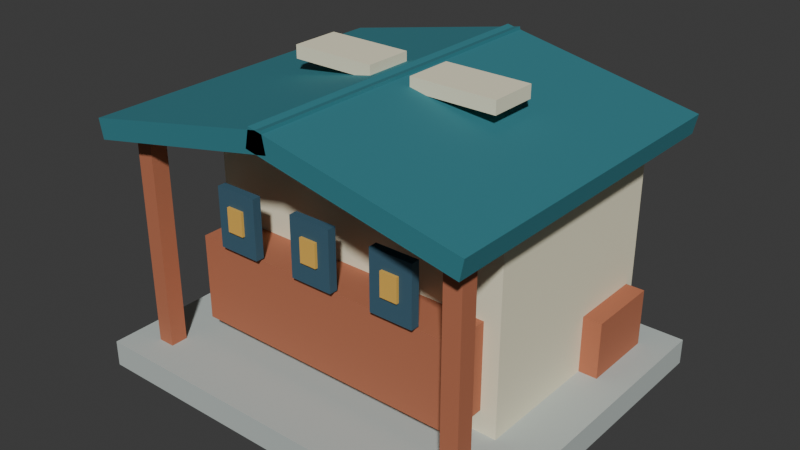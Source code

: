 # Source: hill-supply.blend  (saved by Blender 4.3.34; exported with 4.5.12 LTS)
import bpy
from mathutils import Matrix  # noqa: F401  (used for matrix-valued properties, if any)

bpy.ops.wm.read_factory_settings(use_empty=True)
scene = bpy.context.scene
scene.name = 'Scene'

# ---- collections
col_collection = bpy.data.collections.new('Collection'); scene.collection.children.link(col_collection)

# ---- materials (node trees are filled in below, after node groups)
mat_stone = bpy.data.materials.new('stone')
mat_stone.diffuse_color = (0.5089, 0.5647, 0.5395, 1.0)
mat_ivory = bpy.data.materials.new('ivory')
mat_ivory.diffuse_color = (0.8963, 0.8469, 0.624, 1.0)
mat_coral = bpy.data.materials.new('coral')
mat_coral.diffuse_color = (0.4793, 0.159, 0.08022, 1.0)
mat_teal = bpy.data.materials.new('teal')
mat_teal.diffuse_color = (0.03071, 0.2051, 0.2462, 1.0)
mat_glass = bpy.data.materials.new('glass')
mat_glass.diffuse_color = (0.03955, 0.1095, 0.162, 1.0)
mat_gold = bpy.data.materials.new('gold')
mat_gold.diffuse_color = (0.7991, 0.4621, 0.08438, 1.0)

# ---- material node trees
mat_stone.use_nodes = True; mat_stone.node_tree.nodes.clear()
_N = mat_stone.node_tree.nodes; _L = mat_stone.node_tree.links
n0 = _N.new('ShaderNodeBsdfPrincipled'); n0.name = 'Principled BSDF'; n0.location = (10, 300)
n0.inputs[0].default_value = (0.5089, 0.5647, 0.5395, 1.0)
n0.inputs[2].default_value = 0.8
n1 = _N.new('ShaderNodeOutputMaterial'); n1.name = 'Material Output'; n1.location = (300, 300)
_L.new(n0.outputs[0], n1.inputs[0])
n1.is_active_output = True
mat_ivory.use_nodes = True; mat_ivory.node_tree.nodes.clear()
_N = mat_ivory.node_tree.nodes; _L = mat_ivory.node_tree.links
n0 = _N.new('ShaderNodeBsdfPrincipled'); n0.name = 'Principled BSDF'; n0.location = (10, 300)
n0.inputs[0].default_value = (0.8963, 0.8469, 0.624, 1.0)
n0.inputs[2].default_value = 0.8
n1 = _N.new('ShaderNodeOutputMaterial'); n1.name = 'Material Output'; n1.location = (300, 300)
_L.new(n0.outputs[0], n1.inputs[0])
n1.is_active_output = True
mat_coral.use_nodes = True; mat_coral.node_tree.nodes.clear()
_N = mat_coral.node_tree.nodes; _L = mat_coral.node_tree.links
n0 = _N.new('ShaderNodeBsdfPrincipled'); n0.name = 'Principled BSDF'; n0.location = (10, 300)
n0.inputs[0].default_value = (0.4793, 0.159, 0.08022, 1.0)
n0.inputs[2].default_value = 0.8
n1 = _N.new('ShaderNodeOutputMaterial'); n1.name = 'Material Output'; n1.location = (300, 300)
_L.new(n0.outputs[0], n1.inputs[0])
n1.is_active_output = True
mat_teal.use_nodes = True; mat_teal.node_tree.nodes.clear()
_N = mat_teal.node_tree.nodes; _L = mat_teal.node_tree.links
n0 = _N.new('ShaderNodeBsdfPrincipled'); n0.name = 'Principled BSDF'; n0.location = (10, 300)
n0.inputs[0].default_value = (0.03071, 0.2051, 0.2462, 1.0)
n0.inputs[2].default_value = 0.8
n1 = _N.new('ShaderNodeOutputMaterial'); n1.name = 'Material Output'; n1.location = (300, 300)
_L.new(n0.outputs[0], n1.inputs[0])
n1.is_active_output = True
mat_glass.use_nodes = True; mat_glass.node_tree.nodes.clear()
_N = mat_glass.node_tree.nodes; _L = mat_glass.node_tree.links
n0 = _N.new('ShaderNodeBsdfPrincipled'); n0.name = 'Principled BSDF'; n0.location = (10, 300)
n0.inputs[0].default_value = (0.03955, 0.1095, 0.162, 1.0)
n0.inputs[2].default_value = 0.8
n1 = _N.new('ShaderNodeOutputMaterial'); n1.name = 'Material Output'; n1.location = (300, 300)
_L.new(n0.outputs[0], n1.inputs[0])
n1.is_active_output = True
mat_gold.use_nodes = True; mat_gold.node_tree.nodes.clear()
_N = mat_gold.node_tree.nodes; _L = mat_gold.node_tree.links
n0 = _N.new('ShaderNodeBsdfPrincipled'); n0.name = 'Principled BSDF'; n0.location = (10, 300)
n0.inputs[0].default_value = (0.7991, 0.4621, 0.08438, 1.0)
n0.inputs[2].default_value = 0.8
n1 = _N.new('ShaderNodeOutputMaterial'); n1.name = 'Material Output'; n1.location = (300, 300)
_L.new(n0.outputs[0], n1.inputs[0])
n1.is_active_output = True

# ---- world
world_world = bpy.data.worlds.new('World'); scene.world = world_world
world_world.use_nodes = True; world_world.node_tree.nodes.clear()
_N = world_world.node_tree.nodes; _L = world_world.node_tree.links
n0 = _N.new('ShaderNodeOutputWorld'); n0.name = 'World Output'; n0.location = (300, 300)
n1 = _N.new('ShaderNodeBackground'); n1.name = 'Background'; n1.location = (10, 300)
n1.inputs[0].default_value = (0.05088, 0.05088, 0.05088, 1.0)
_L.new(n1.outputs[0], n0.inputs[0])
n0.is_active_output = True
world_world.color = (0.05088, 0.05088, 0.05088)
world_world.sun_shadow_jitter_overblur = 0.0

# ---- meshes
me_cube_001 = bpy.data.meshes.new('Cube.001')
me_cube_001.from_pydata([(-1.9, -1.6, 0.0), (-1.9, -1.6, 0.24), (-1.9, 1.6, 0.0), (-1.9, 1.6, 0.24), (1.9, -1.6, 0.0), (1.9, -1.6, 0.24), (1.9, 1.6, 0.0), (1.9, 1.6, 0.24), (-1.45, -0.6, 0.2), (-1.45, -0.6, 2.0), (-1.45, 1.4, 0.2), (-1.45, 1.4, 2.0), (1.45, -0.6, 0.2), (1.45, -0.6, 2.0), (1.45, 1.4, 0.2), (1.45, 1.4, 2.0), (-1.3, -1.0, 0.45), (-1.3, -1.0, 1.25), (-1.3, -0.5, 0.45), (-1.3, -0.5, 1.25), (1.3, -1.0, 0.45), (1.3, -1.0, 1.25), (1.3, -0.5, 0.45), (1.3, -0.5, 1.25), (-1.63, -1.33, 0.095), (-1.63, -1.33, 2.345), (-1.63, -1.17, 0.095), (-1.63, -1.17, 2.345), (-1.47, -1.33, 0.095), (-1.47, -1.33, 2.345), (-1.47, -1.17, 0.095), (-1.47, -1.17, 2.345), (1.47, -1.33, 0.095), (1.47, -1.33, 2.345), (1.47, -1.17, 0.095), (1.47, -1.17, 2.345), (1.63, -1.33, 0.095), (1.63, -1.33, 2.345), (1.63, -1.17, 0.095), (1.63, -1.17, 2.345), (-1.763, -1.55, 2.173), (-1.799, -1.55, 2.349), (-1.763, 1.55, 2.173), (-1.799, 1.55, 2.349), (0.09894, -1.55, 2.551), (0.06318, -1.55, 2.727), (0.09894, 1.55, 2.551), (0.06318, 1.55, 2.727), (-0.09894, -1.55, 2.551), (-0.06318, -1.55, 2.727), (-0.09894, 1.55, 2.551), (-0.06318, 1.55, 2.727), (1.763, -1.55, 2.173), (1.799, -1.55, 2.349), (1.763, 1.55, 2.173), (1.799, 1.55, 2.349), (-1.0, -1.07, 1.275), (-1.0, -1.07, 1.825), (-1.0, -0.99, 1.275), (-1.0, -0.99, 1.825), (-0.6, -1.07, 1.275), (-0.6, -1.07, 1.825), (-0.6, -0.99, 1.275), (-0.6, -0.99, 1.825), (-0.88, -1.095, 1.46), (-0.88, -1.095, 1.68), (-0.88, -1.065, 1.46), (-0.88, -1.065, 1.68), (-0.72, -1.095, 1.46), (-0.72, -1.095, 1.68), (-0.72, -1.065, 1.46), (-0.72, -1.065, 1.68), (-0.2, -1.07, 1.275), (-0.2, -1.07, 1.825), (-0.2, -0.99, 1.275), (-0.2, -0.99, 1.825), (0.2, -1.07, 1.275), (0.2, -1.07, 1.825), (0.2, -0.99, 1.275), (0.2, -0.99, 1.825), (-0.08, -1.095, 1.46), (-0.08, -1.095, 1.68), (-0.08, -1.065, 1.46), (-0.08, -1.065, 1.68), (0.08, -1.095, 1.46), (0.08, -1.095, 1.68), (0.08, -1.065, 1.46), (0.08, -1.065, 1.68), (0.6, -1.07, 1.275), (0.6, -1.07, 1.825), (0.6, -0.99, 1.275), (0.6, -0.99, 1.825), (1.0, -1.07, 1.275), (1.0, -1.07, 1.825), (1.0, -0.99, 1.275), (1.0, -0.99, 1.825), (0.72, -1.095, 1.46), (0.72, -1.095, 1.68), (0.72, -1.065, 1.46), (0.72, -1.065, 1.68), (0.88, -1.095, 1.46), (0.88, -1.095, 1.68), (0.88, -1.065, 1.46), (0.88, -1.065, 1.68), (-0.8, 1.39, 0.9), (-0.8, 1.39, 1.7), (-0.8, 1.47, 0.9), (-0.8, 1.47, 1.7), (0.8, 1.39, 0.9), (0.8, 1.39, 1.7), (0.8, 1.47, 0.9), (0.8, 1.47, 1.7), (-1.0, -0.125, 2.64), (-1.0, -0.125, 2.76), (-1.0, 0.325, 2.64), (-1.0, 0.325, 2.76), (-0.2, -0.125, 2.64), (-0.2, -0.125, 2.76), (-0.2, 0.325, 2.64), (-0.2, 0.325, 2.76), (0.2, -0.125, 2.64), (0.2, -0.125, 2.76), (0.2, 0.325, 2.64), (0.2, 0.325, 2.76), (1.0, -0.125, 2.64), (1.0, -0.125, 2.76), (1.0, 0.325, 2.64), (1.0, 0.325, 2.76), (0.975, 0.6, 0.125), (0.975, 0.6, 0.775), (0.975, 1.3, 0.125), (0.975, 1.3, 0.775), (1.625, 0.6, 0.125), (1.625, 0.6, 0.775), (1.625, 1.3, 0.125), (1.625, 1.3, 0.775), (1.225, 0.59, 0.765), (1.225, 0.59, 0.815), (1.225, 1.31, 0.765), (1.225, 1.31, 0.815), (1.375, 0.59, 0.765), (1.375, 0.59, 0.815), (1.375, 1.31, 0.765), (1.375, 1.31, 0.815)], [], [(0, 1, 3, 2), (2, 3, 7, 6), (6, 7, 5, 4), (4, 5, 1, 0), (2, 6, 4, 0), (7, 3, 1, 5), (8, 9, 11, 10), (10, 11, 15, 14), (14, 15, 13, 12), (12, 13, 9, 8), (10, 14, 12, 8), (15, 11, 9, 13), (16, 17, 19, 18), (18, 19, 23, 22), (22, 23, 21, 20), (20, 21, 17, 16), (18, 22, 20, 16), (23, 19, 17, 21), (24, 25, 27, 26), (26, 27, 31, 30), (30, 31, 29, 28), (28, 29, 25, 24), (26, 30, 28, 24), (31, 27, 25, 29), (32, 33, 35, 34), (34, 35, 39, 38), (38, 39, 37, 36), (36, 37, 33, 32), (34, 38, 36, 32), (39, 35, 33, 37), (40, 41, 43, 42), (42, 43, 47, 46), (46, 47, 45, 44), (44, 45, 41, 40), (42, 46, 44, 40), (47, 43, 41, 45), (48, 49, 51, 50), (50, 51, 55, 54), (54, 55, 53, 52), (52, 53, 49, 48), (50, 54, 52, 48), (55, 51, 49, 53), (56, 57, 59, 58), (58, 59, 63, 62), (62, 63, 61, 60), (60, 61, 57, 56), (58, 62, 60, 56), (63, 59, 57, 61), (64, 65, 67, 66), (66, 67, 71, 70), (70, 71, 69, 68), (68, 69, 65, 64), (66, 70, 68, 64), (71, 67, 65, 69), (72, 73, 75, 74), (74, 75, 79, 78), (78, 79, 77, 76), (76, 77, 73, 72), (74, 78, 76, 72), (79, 75, 73, 77), (80, 81, 83, 82), (82, 83, 87, 86), (86, 87, 85, 84), (84, 85, 81, 80), (82, 86, 84, 80), (87, 83, 81, 85), (88, 89, 91, 90), (90, 91, 95, 94), (94, 95, 93, 92), (92, 93, 89, 88), (90, 94, 92, 88), (95, 91, 89, 93), (96, 97, 99, 98), (98, 99, 103, 102), (102, 103, 101, 100), (100, 101, 97, 96), (98, 102, 100, 96), (103, 99, 97, 101), (104, 105, 107, 106), (106, 107, 111, 110), (110, 111, 109, 108), (108, 109, 105, 104), (106, 110, 108, 104), (111, 107, 105, 109), (112, 113, 115, 114), (114, 115, 119, 118), (118, 119, 117, 116), (116, 117, 113, 112), (114, 118, 116, 112), (119, 115, 113, 117), (120, 121, 123, 122), (122, 123, 127, 126), (126, 127, 125, 124), (124, 125, 121, 120), (122, 126, 124, 120), (127, 123, 121, 125), (128, 129, 131, 130), (130, 131, 135, 134), (134, 135, 133, 132), (132, 133, 129, 128), (130, 134, 132, 128), (135, 131, 129, 133), (136, 137, 139, 138), (138, 139, 143, 142), (142, 143, 141, 140), (140, 141, 137, 136), (138, 142, 140, 136), (143, 139, 137, 141)])
me_cube_001.polygons.foreach_set('material_index', [0, 0, 0, 0, 0, 0, 1, 1, 1, 1, 1, 1, 2, 2, 2, 2, 2, 2, 2, 2, 2, 2, 2, 2, 2, 2, 2, 2, 2, 2, 3, 3, 3, 3, 3, 3, 3, 3, 3, 3, 3, 3, 4, 4, 4, 4, 4, 4, 5, 5, 5, 5, 5, 5, 4, 4, 4, 4, 4, 4, 5, 5, 5, 5, 5, 5, 4, 4, 4, 4, 4, 4, 5, 5, 5, 5, 5, 5, 4, 4, 4, 4, 4, 4, 1, 1, 1, 1, 1, 1, 1, 1, 1, 1, 1, 1, 2, 2, 2, 2, 2, 2, 5, 5, 5, 5, 5, 5])
_uv = me_cube_001.uv_layers.new(name='UVMap')
_uv.uv.foreach_set('vector', [0.375, 0.0, 0.625, 0.0, 0.625, 0.25, 0.375, 0.25, 0.375, 0.25, 0.625, 0.25, 0.625, 0.5, 0.375, 0.5, 0.375, 0.5, 0.625, 0.5, 0.625, 0.75, 0.375, 0.75, 0.375, 0.75, 0.625, 0.75, 0.625, 1.0, 0.375, 1.0, 0.125, 0.5, 0.375, 0.5, 0.375, 0.75, 0.125, 0.75, 0.625, 0.5, 0.875, 0.5, 0.875, 0.75, 0.625, 0.75, 0.375, 0.0, 0.625, 0.0, 0.625, 0.25, 0.375, 0.25, 0.375, 0.25, 0.625, 0.25, 0.625, 0.5, 0.375, 0.5, 0.375, 0.5, 0.625, 0.5, 0.625, 0.75, 0.375, 0.75, 0.375, 0.75, 0.625, 0.75, 0.625, 1.0, 0.375, 1.0, 0.125, 0.5, 0.375, 0.5, 0.375, 0.75, 0.125, 0.75, 0.625, 0.5, 0.875, 0.5, 0.875, 0.75, 0.625, 0.75, 0.375, 0.0, 0.625, 0.0, 0.625, 0.25, 0.375, 0.25, 0.375, 0.25, 0.625, 0.25, 0.625, 0.5, 0.375, 0.5, 0.375, 0.5, 0.625, 0.5, 0.625, 0.75, 0.375, 0.75, 0.375, 0.75, 0.625, 0.75, 0.625, 1.0, 0.375, 1.0, 0.125, 0.5, 0.375, 0.5, 0.375, 0.75, 0.125, 0.75, 0.625, 0.5, 0.875, 0.5, 0.875, 0.75, 0.625, 0.75, 0.375, 0.0, 0.625, 0.0, 0.625, 0.25, 0.375, 0.25, 0.375, 0.25, 0.625, 0.25, 0.625, 0.5, 0.375, 0.5, 0.375, 0.5, 0.625, 0.5, 0.625, 0.75, 0.375, 0.75, 0.375, 0.75, 0.625, 0.75, 0.625, 1.0, 0.375, 1.0, 0.125, 0.5, 0.375, 0.5, 0.375, 0.75, 0.125, 0.75, 0.625, 0.5, 0.875, 0.5, 0.875, 0.75, 0.625, 0.75, 0.375, 0.0, 0.625, 0.0, 0.625, 0.25, 0.375, 0.25, 0.375, 0.25, 0.625, 0.25, 0.625, 0.5, 0.375, 0.5, 0.375, 0.5, 0.625, 0.5, 0.625, 0.75, 0.375, 0.75, 0.375, 0.75, 0.625, 0.75, 0.625, 1.0, 0.375, 1.0, 0.125, 0.5, 0.375, 0.5, 0.375, 0.75, 0.125, 0.75, 0.625, 0.5, 0.875, 0.5, 0.875, 0.75, 0.625, 0.75, 0.375, 0.0, 0.625, 0.0, 0.625, 0.25, 0.375, 0.25, 0.375, 0.25, 0.625, 0.25, 0.625, 0.5, 0.375, 0.5, 0.375, 0.5, 0.625, 0.5, 0.625, 0.75, 0.375, 0.75, 0.375, 0.75, 0.625, 0.75, 0.625, 1.0, 0.375, 1.0, 0.125, 0.5, 0.375, 0.5, 0.375, 0.75, 0.125, 0.75, 0.625, 0.5, 0.875, 0.5, 0.875, 0.75, 0.625, 0.75, 0.375, 0.0, 0.625, 0.0, 0.625, 0.25, 0.375, 0.25, 0.375, 0.25, 0.625, 0.25, 0.625, 0.5, 0.375, 0.5, 0.375, 0.5, 0.625, 0.5, 0.625, 0.75, 0.375, 0.75, 0.375, 0.75, 0.625, 0.75, 0.625, 1.0, 0.375, 1.0, 0.125, 0.5, 0.375, 0.5, 0.375, 0.75, 0.125, 0.75, 0.625, 0.5, 0.875, 0.5, 0.875, 0.75, 0.625, 0.75, 0.375, 0.0, 0.625, 0.0, 0.625, 0.25, 0.375, 0.25, 0.375, 0.25, 0.625, 0.25, 0.625, 0.5, 0.375, 0.5, 0.375, 0.5, 0.625, 0.5, 0.625, 0.75, 0.375, 0.75, 0.375, 0.75, 0.625, 0.75, 0.625, 1.0, 0.375, 1.0, 0.125, 0.5, 0.375, 0.5, 0.375, 0.75, 0.125, 0.75, 0.625, 0.5, 0.875, 0.5, 0.875, 0.75, 0.625, 0.75, 0.375, 0.0, 0.625, 0.0, 0.625, 0.25, 0.375, 0.25, 0.375, 0.25, 0.625, 0.25, 0.625, 0.5, 0.375, 0.5, 0.375, 0.5, 0.625, 0.5, 0.625, 0.75, 0.375, 0.75, 0.375, 0.75, 0.625, 0.75, 0.625, 1.0, 0.375, 1.0, 0.125, 0.5, 0.375, 0.5, 0.375, 0.75, 0.125, 0.75, 0.625, 0.5, 0.875, 0.5, 0.875, 0.75, 0.625, 0.75, 0.375, 0.0, 0.625, 0.0, 0.625, 0.25, 0.375, 0.25, 0.375, 0.25, 0.625, 0.25, 0.625, 0.5, 0.375, 0.5, 0.375, 0.5, 0.625, 0.5, 0.625, 0.75, 0.375, 0.75, 0.375, 0.75, 0.625, 0.75, 0.625, 1.0, 0.375, 1.0, 0.125, 0.5, 0.375, 0.5, 0.375, 0.75, 0.125, 0.75, 0.625, 0.5, 0.875, 0.5, 0.875, 0.75, 0.625, 0.75, 0.375, 0.0, 0.625, 0.0, 0.625, 0.25, 0.375, 0.25, 0.375, 0.25, 0.625, 0.25, 0.625, 0.5, 0.375, 0.5, 0.375, 0.5, 0.625, 0.5, 0.625, 0.75, 0.375, 0.75, 0.375, 0.75, 0.625, 0.75, 0.625, 1.0, 0.375, 1.0, 0.125, 0.5, 0.375, 0.5, 0.375, 0.75, 0.125, 0.75, 0.625, 0.5, 0.875, 0.5, 0.875, 0.75, 0.625, 0.75, 0.375, 0.0, 0.625, 0.0, 0.625, 0.25, 0.375, 0.25, 0.375, 0.25, 0.625, 0.25, 0.625, 0.5, 0.375, 0.5, 0.375, 0.5, 0.625, 0.5, 0.625, 0.75, 0.375, 0.75, 0.375, 0.75, 0.625, 0.75, 0.625, 1.0, 0.375, 1.0, 0.125, 0.5, 0.375, 0.5, 0.375, 0.75, 0.125, 0.75, 0.625, 0.5, 0.875, 0.5, 0.875, 0.75, 0.625, 0.75, 0.375, 0.0, 0.625, 0.0, 0.625, 0.25, 0.375, 0.25, 0.375, 0.25, 0.625, 0.25, 0.625, 0.5, 0.375, 0.5, 0.375, 0.5, 0.625, 0.5, 0.625, 0.75, 0.375, 0.75, 0.375, 0.75, 0.625, 0.75, 0.625, 1.0, 0.375, 1.0, 0.125, 0.5, 0.375, 0.5, 0.375, 0.75, 0.125, 0.75, 0.625, 0.5, 0.875, 0.5, 0.875, 0.75, 0.625, 0.75, 0.375, 0.0, 0.625, 0.0, 0.625, 0.25, 0.375, 0.25, 0.375, 0.25, 0.625, 0.25, 0.625, 0.5, 0.375, 0.5, 0.375, 0.5, 0.625, 0.5, 0.625, 0.75, 0.375, 0.75, 0.375, 0.75, 0.625, 0.75, 0.625, 1.0, 0.375, 1.0, 0.125, 0.5, 0.375, 0.5, 0.375, 0.75, 0.125, 0.75, 0.625, 0.5, 0.875, 0.5, 0.875, 0.75, 0.625, 0.75, 0.375, 0.0, 0.625, 0.0, 0.625, 0.25, 0.375, 0.25, 0.375, 0.25, 0.625, 0.25, 0.625, 0.5, 0.375, 0.5, 0.375, 0.5, 0.625, 0.5, 0.625, 0.75, 0.375, 0.75, 0.375, 0.75, 0.625, 0.75, 0.625, 1.0, 0.375, 1.0, 0.125, 0.5, 0.375, 0.5, 0.375, 0.75, 0.125, 0.75, 0.625, 0.5, 0.875, 0.5, 0.875, 0.75, 0.625, 0.75, 0.375, 0.0, 0.625, 0.0, 0.625, 0.25, 0.375, 0.25, 0.375, 0.25, 0.625, 0.25, 0.625, 0.5, 0.375, 0.5, 0.375, 0.5, 0.625, 0.5, 0.625, 0.75, 0.375, 0.75, 0.375, 0.75, 0.625, 0.75, 0.625, 1.0, 0.375, 1.0, 0.125, 0.5, 0.375, 0.5, 0.375, 0.75, 0.125, 0.75, 0.625, 0.5, 0.875, 0.5, 0.875, 0.75, 0.625, 0.75, 0.375, 0.0, 0.625, 0.0, 0.625, 0.25, 0.375, 0.25, 0.375, 0.25, 0.625, 0.25, 0.625, 0.5, 0.375, 0.5, 0.375, 0.5, 0.625, 0.5, 0.625, 0.75, 0.375, 0.75, 0.375, 0.75, 0.625, 0.75, 0.625, 1.0, 0.375, 1.0, 0.125, 0.5, 0.375, 0.5, 0.375, 0.75, 0.125, 0.75, 0.625, 0.5, 0.875, 0.5, 0.875, 0.75, 0.625, 0.75, 0.375, 0.0, 0.625, 0.0, 0.625, 0.25, 0.375, 0.25, 0.375, 0.25, 0.625, 0.25, 0.625, 0.5, 0.375, 0.5, 0.375, 0.5, 0.625, 0.5, 0.625, 0.75, 0.375, 0.75, 0.375, 0.75, 0.625, 0.75, 0.625, 1.0, 0.375, 1.0, 0.125, 0.5, 0.375, 0.5, 0.375, 0.75, 0.125, 0.75, 0.625, 0.5, 0.875, 0.5, 0.875, 0.75, 0.625, 0.75])
me_cube_001.materials.append(mat_stone)
me_cube_001.materials.append(mat_ivory)
me_cube_001.materials.append(mat_coral)
me_cube_001.materials.append(mat_teal)
me_cube_001.materials.append(mat_glass)
me_cube_001.materials.append(mat_gold)
me_cube_001.update()

# ---- objects
ob_hill_supply_pavilion_mesh = bpy.data.objects.new('hill_supply_pavilion_mesh', me_cube_001)
ob_hill_supply_pavilion = bpy.data.objects.new('hill_supply_pavilion', None)

# ---- transforms, parenting, visibility, modifiers, constraints
ob_hill_supply_pavilion_mesh.parent = ob_hill_supply_pavilion
ob_hill_supply_pavilion_mesh.location = (0.0, 0.0, 0.0)
ob_hill_supply_pavilion.location = (0.0, 0.0, 0.0)

# ---- collection membership
col_collection.objects.link(ob_hill_supply_pavilion_mesh)
col_collection.objects.link(ob_hill_supply_pavilion)

# ---- scene / render settings (as saved in the file)
scene.frame_start = 1; scene.frame_end = 250; scene.frame_set(1)
scene.render.engine = 'BLENDER_EEVEE_NEXT'
bpy.context.view_layer.update()

# ---- added for rendering (the .blend has no active camera and no usable light): camera, sun
cam_auto = bpy.data.cameras.new('AutoCamera')
cam_auto.lens = 50.0
cam_auto.sensor_width = 36.0
cam_auto.clip_end = 1000.0
ob_auto_camera = bpy.data.objects.new('AutoCamera', cam_auto)
scene.collection.objects.link(ob_auto_camera)
ob_auto_camera.location = (5.25814, -6.30977, 5.58651)
ob_auto_camera.rotation_euler = (1.09748, -7.21219e-08, 0.694738)
scene.camera = ob_auto_camera
light_auto_sun = bpy.data.lights.new('AutoSun', 'SUN')
light_auto_sun.energy = 3.0
light_auto_sun.angle = 0.0523599
ob_auto_sun = bpy.data.objects.new('AutoSun', light_auto_sun)
scene.collection.objects.link(ob_auto_sun)
ob_auto_sun.rotation_euler = (0.872665, 0.174533, 0.523599)
bpy.context.view_layer.update()
